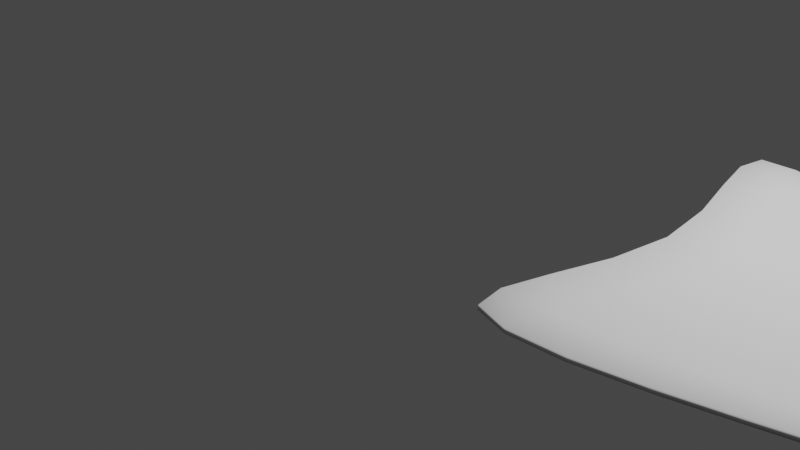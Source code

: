 # Source: AstonMartin_-_Copy.blend  (saved by Blender 3.4.6; exported with 4.5.12 LTS)
import bpy
from mathutils import Matrix  # noqa: F401  (used for matrix-valued properties, if any)

bpy.ops.wm.read_factory_settings(use_empty=True)
scene = bpy.context.scene
scene.name = 'Scene'

# ---- collections
col_collection = bpy.data.collections.new('Collection'); scene.collection.children.link(col_collection)
col_refs = bpy.data.collections.new('refs'); scene.collection.children.link(col_refs)
col_carbody = bpy.data.collections.new('carBody'); scene.collection.children.link(col_carbody)

# ---- world
world_world = bpy.data.worlds.new('World'); scene.world = world_world
world_world.use_nodes = True; world_world.node_tree.nodes.clear()
_N = world_world.node_tree.nodes; _L = world_world.node_tree.links
n0 = _N.new('ShaderNodeOutputWorld'); n0.name = 'World Output'; n0.location = (300, 300)
n1 = _N.new('ShaderNodeBackground'); n1.name = 'Background'; n1.location = (10, 300)
n1.inputs[0].default_value = (0.05088, 0.05088, 0.05088, 1.0)
_L.new(n1.outputs[0], n0.inputs[0])
n0.is_active_output = True
world_world.color = (0.05088, 0.05088, 0.05088)
world_world.use_sun_shadow = False
world_world.sun_shadow_jitter_overblur = 0.0

# ---- cameras
cam_camera = bpy.data.cameras.new('Camera')
cam_camera.clip_end = 100.0
cam_camera.ortho_scale = 7.314

# ---- lights
light_light = bpy.data.lights.new('Light', 'POINT')
light_light.transmission_factor = 0.0
light_light.energy = 1000.0
light_light.shadow_soft_size = 0.1
light_light.shadow_maximum_resolution = 0.006
light_light.use_absolute_resolution = True

# ---- meshes
me_plane_001 = bpy.data.meshes.new('Plane.001')
me_plane_001.from_pydata([(-1.719, 1.06, -0.02087), (1.108, 0.4252, 0.1025), (-0.8051, 0.0, 0.0), (0.9949, 0.0, 0.0), (0.8001, 0.4329, 0.15), (0.4935, 0.0, 0.0), (0.0433, 0.5994, 0.02095), (0.4935, 0.0, 0.0)], [], [(5, 3, 1, 4), (7, 5, 4, 6), (2, 7, 6, 0)])
me_plane_001.polygons.foreach_set('use_smooth', [True] * 3)
_uv = me_plane_001.uv_layers.new(name='UVMap')
_uv.uv.foreach_set('vector', [0.7487, 0.5, 1.0, 0.5, 1.0, 1.0, 0.7215, 1.0, 0.7487, 0.5, 0.7487, 0.5, 0.7215, 1.0, 0.7215, 1.0, 0.0977, 0.5, 0.7487, 0.5, 0.7215, 1.0, 0.0, 1.0])
me_plane_001.update()

# ---- objects
ob_light = bpy.data.objects.new('Light', light_light)
ob_camera = bpy.data.objects.new('Camera', cam_camera)
ob_leftside = bpy.data.objects.new('leftSide', None)
ob_upside = bpy.data.objects.new('Upside', None)
ob_backside = bpy.data.objects.new('backSide', None)
ob_a_frontside = bpy.data.objects.new('a_frontSide', None)
ob_plane = bpy.data.objects.new('Plane', me_plane_001)

# ---- transforms, parenting, visibility, modifiers, constraints
ob_light.location = (4.076, 1.005, 5.904)
ob_light.rotation_euler = (0.6503, 0.05522, 1.866)
ob_light.lock_rotations_4d = False
ob_light.empty_display_type = 'ARROWS'
ob_light.color = (0.0, 0.0, 0.0, 0.0)
ob_light.lineart.crease_threshold = 0.0
ob_camera.location = (7.359, -6.926, 4.958)
ob_camera.rotation_euler = (1.109, 0.0, 0.8149)
ob_camera.lock_rotations_4d = False
ob_camera.empty_display_type = 'ARROWS'
ob_camera.color = (0.0, 0.0, 0.0, 0.0)
ob_camera.display_type = 'WIRE'
ob_camera.lineart.crease_threshold = 0.0
ob_leftside.location = (0.0, 0.0, 0.0)
ob_leftside.rotation_euler = (1.571, 0.0, 3.142)
ob_leftside.empty_display_type = 'IMAGE'
ob_leftside.empty_display_size = 13.77
ob_leftside.empty_image_offset = (-0.5009, -0.5023)
ob_leftside.empty_image_depth = 'BACK'
ob_leftside.show_empty_image_perspective = False
ob_leftside.empty_image_side = 'FRONT'
ob_leftside.color = (1.0, 1.0, 1.0, 0.7)
ob_upside.location = (0.0, 0.02, 0.0)
ob_upside.rotation_euler = (-2.328e-10, 0.0, 3.138)
ob_upside.scale = (1.04, 1.05, 1.0)
ob_upside.empty_display_type = 'IMAGE'
ob_upside.empty_display_size = 13.45
ob_upside.empty_image_offset = (-0.5, -0.4982)
ob_upside.empty_image_depth = 'BACK'
ob_upside.show_empty_image_perspective = False
ob_upside.empty_image_side = 'FRONT'
ob_upside.color = (1.0, 1.0, 1.0, 0.7)
ob_backside.location = (0.0, 0.0, 0.0)
ob_backside.rotation_euler = (1.571, -0.0, -1.571)
ob_backside.empty_display_type = 'IMAGE'
ob_backside.empty_display_size = 5.0
ob_backside.empty_image_depth = 'BACK'
ob_backside.show_empty_image_perspective = False
ob_backside.empty_image_side = 'FRONT'
ob_backside.color = (1.0, 1.0, 1.0, 0.7)
ob_a_frontside.location = (0.0, 0.0, 0.0)
ob_a_frontside.rotation_euler = (1.571, -0.0, 1.571)
ob_a_frontside.empty_display_type = 'IMAGE'
ob_a_frontside.empty_display_size = 5.0
ob_a_frontside.empty_image_depth = 'BACK'
ob_a_frontside.show_empty_image_perspective = False
ob_a_frontside.use_empty_image_alpha = True
ob_a_frontside.empty_image_side = 'FRONT'
ob_a_frontside.color = (1.0, 1.0, 1.0, 0.7)
ob_plane.location = (4.935, -0.009242, 0.777)
ob_plane.rotation_euler = (6.641e-10, 0.09922, 1.338e-08)
ob_plane.scale = (1.653, 2.33, 0.965)
_m = ob_plane.modifiers.new('Mirror', 'MIRROR')
_m.use_axis = (False, True, False)
_m = ob_plane.modifiers.new('Subdivision', 'SUBSURF')
_m.levels = 2
_m = ob_plane.modifiers.new('Solidify', 'SOLIDIFY')
_m.thickness = 0.046
_m.edge_crease_inner = 0.36
_m.edge_crease_outer = 0.36

# ---- collection membership
col_collection.objects.link(ob_light)
col_collection.objects.link(ob_camera)
col_refs.objects.link(ob_leftside)
col_refs.objects.link(ob_upside)
col_refs.objects.link(ob_backside)
col_refs.objects.link(ob_a_frontside)
col_carbody.objects.link(ob_plane)

# ---- scene / render settings (as saved in the file)
scene.camera = ob_camera
scene.frame_start = 1; scene.frame_end = 250; scene.frame_set(36)
scene.render.engine = 'BLENDER_EEVEE_NEXT'
scene.cycles.sampling_pattern = 'TABULATED_SOBOL'
scene.cycles.use_light_tree = False
scene.view_settings.view_transform = 'Filmic'
bpy.context.view_layer.update()
